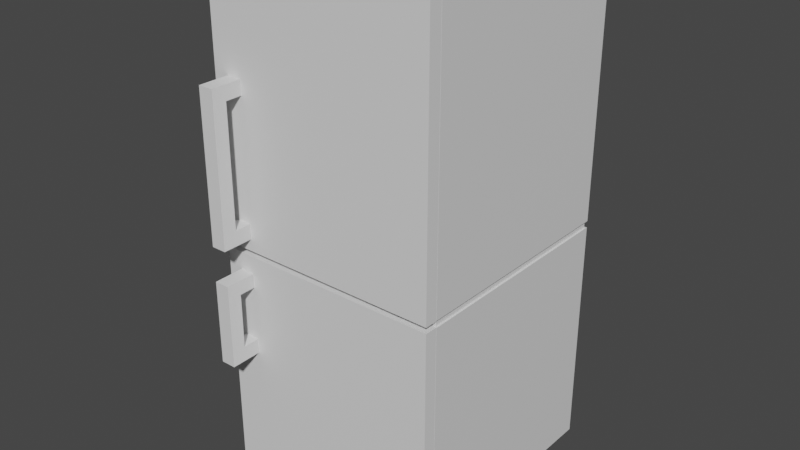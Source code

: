 # Source: Freezer.blend  (saved by Blender 2.80.75; exported with 4.5.12 LTS)
import bpy
from mathutils import Matrix  # noqa: F401  (used for matrix-valued properties, if any)

bpy.ops.wm.read_factory_settings(use_empty=True)
scene = bpy.context.scene
scene.name = 'Scene'

# ---- collections
col_mesh = bpy.data.collections.new('mesh'); scene.collection.children.link(col_mesh)

# ---- materials (node trees are filled in below, after node groups)
mat_freezer_white = bpy.data.materials.new('Freezer_White')
mat_freezer_white.use_transparent_shadow = False
mat_freezer_transparent = bpy.data.materials.new('Freezer_Transparent')
mat_freezer_transparent.use_transparent_shadow = False

# ---- material node trees
mat_freezer_white.use_nodes = True; mat_freezer_white.node_tree.nodes.clear()
_N = mat_freezer_white.node_tree.nodes; _L = mat_freezer_white.node_tree.links
n0 = _N.new('ShaderNodeOutputMaterial'); n0.name = 'Material Output'; n0.location = (300, 300)
n1 = _N.new('ShaderNodeBsdfPrincipled'); n1.name = 'Principled BSDF'; n1.location = (10, 300)
n1.distribution = 'GGX'
n1.subsurface_method = 'BURLEY'
n1.inputs[3].default_value = 1.45
n1.inputs[27].default_value = (0.0, 0.0, 0.0, 1.0)
n1.inputs[28].default_value = 1.0
_L.new(n1.outputs[0], n0.inputs[0])
n0.is_active_output = True
mat_freezer_transparent.use_nodes = True; mat_freezer_transparent.node_tree.nodes.clear()
_N = mat_freezer_transparent.node_tree.nodes; _L = mat_freezer_transparent.node_tree.links
n0 = _N.new('ShaderNodeOutputMaterial'); n0.name = 'Material Output'; n0.location = (300, 300)
n1 = _N.new('ShaderNodeBsdfPrincipled'); n1.name = 'Principled BSDF'; n1.location = (10, 300)
n1.distribution = 'GGX'
n1.subsurface_method = 'BURLEY'
n1.inputs[0].default_value = (0.477, 0.7032, 0.8, 1.0)
n1.inputs[3].default_value = 1.45
n1.inputs[27].default_value = (0.0, 0.0, 0.0, 1.0)
n1.inputs[28].default_value = 1.0
_L.new(n1.outputs[0], n0.inputs[0])
n0.is_active_output = True

# ---- world
world_world = bpy.data.worlds.new('World'); scene.world = world_world
world_world.use_nodes = True; world_world.node_tree.nodes.clear()
_N = world_world.node_tree.nodes; _L = world_world.node_tree.links
n0 = _N.new('ShaderNodeOutputWorld'); n0.name = 'World Output'; n0.location = (300, 300)
n1 = _N.new('ShaderNodeBackground'); n1.name = 'Background'; n1.location = (10, 300)
n1.inputs[0].default_value = (0.05088, 0.05088, 0.05088, 1.0)
_L.new(n1.outputs[0], n0.inputs[0])
n0.is_active_output = True
world_world.color = (0.05088, 0.05088, 0.05088)
world_world.use_sun_shadow = False
world_world.sun_shadow_jitter_overblur = 0.0

# ---- meshes
me_freezer = bpy.data.meshes.new('Freezer')
me_freezer.from_pydata([(-0.4697, 0.4697, -0.0006838), (-0.4697, 0.4697, 0.9637), (0.4697, 0.4697, -0.0006838), (0.4697, 0.4697, 0.9637), (-0.4697, -0.4697, -0.0006838), (-0.4697, -0.4697, 0.9637), (0.4697, -0.4697, -0.0006838), (0.4697, -0.4697, 0.9637), (-0.4697, 0.4697, 0.9915), (0.4697, 0.4697, 0.9915), (0.4697, -0.4697, 0.9915), (-0.4697, -0.4697, 0.9915), (-0.4697, 0.4697, 2.083), (0.4697, 0.4697, 2.083), (0.4697, -0.4697, 2.083), (-0.4697, -0.4697, 2.083), (0.4265, -0.4697, 1.056), (-0.4265, -0.4697, 1.056), (0.4265, -0.4697, 2.034), (-0.4265, -0.4697, 2.034), (0.4281, -0.4697, 0.8971), (0.4281, -0.4697, 0.04091), (-0.4281, -0.4697, 0.04091), (-0.4281, -0.4697, 0.8971), (0.4265, 0.4021, 1.056), (-0.4265, 0.4021, 1.056), (0.4265, 0.4021, 2.034), (-0.4265, 0.4021, 2.034), (0.4281, 0.4021, 0.8971), (0.4281, 0.4021, 0.04091), (-0.4281, 0.4021, 0.04091), (-0.4281, 0.4021, 0.8971), (-0.4697, -0.4711, 0.9897), (0.4697, -0.4711, 0.9897), (-0.4697, -0.4711, 2.083), (0.4697, -0.4711, 2.083), (0.4684, -0.5228, 0.9897), (-0.4709, -0.5228, 0.9897), (-0.4709, -0.5228, 2.083), (0.4684, -0.5228, 2.083), (-0.4697, -0.4711, 0.007911), (0.4697, -0.4711, 0.007911), (-0.4697, -0.4711, 0.9658), (0.4697, -0.4711, 0.9658), (0.4684, -0.5228, 0.007911), (-0.4709, -0.5228, 0.007911), (-0.4709, -0.5228, 0.9658), (0.4684, -0.5228, 0.9658), (-0.4623, 0.4623, 0.964), (0.4623, 0.4623, 0.964), (0.4623, -0.4623, 0.964), (-0.4623, -0.4623, 0.964), (-0.4623, 0.4623, 0.9913), (0.4623, 0.4623, 0.9913), (0.4623, -0.4623, 0.9913), (-0.4623, -0.4623, 0.9913), (-0.4087, -0.4893, 1.039), (-0.4087, -0.4893, 1.101), (-0.3465, -0.4893, 1.039), (-0.3465, -0.4893, 1.101), (-0.4087, -0.5918, 1.039), (-0.4087, -0.5918, 1.101), (-0.3465, -0.5918, 1.039), (-0.3465, -0.5918, 1.101), (-0.3465, -0.6511, 1.101), (-0.3465, -0.6511, 1.039), (-0.4087, -0.6511, 1.039), (-0.4087, -0.6511, 1.101), (-0.3465, -0.5918, 1.593), (-0.4087, -0.5918, 1.593), (-0.3465, -0.6511, 1.593), (-0.4087, -0.6511, 1.593), (-0.3465, -0.5918, 1.652), (-0.4087, -0.5918, 1.652), (-0.3465, -0.6511, 1.652), (-0.4087, -0.6511, 1.652), (-0.3465, -0.4908, 1.593), (-0.4087, -0.4908, 1.593), (-0.3465, -0.4908, 1.652), (-0.4087, -0.4908, 1.652), (-0.4087, -0.4893, 0.5468), (-0.4087, -0.4893, 0.609), (-0.3465, -0.4893, 0.5468), (-0.3465, -0.4893, 0.609), (-0.4087, -0.5918, 0.5468), (-0.4087, -0.5918, 0.609), (-0.3465, -0.5918, 0.5468), (-0.3465, -0.5918, 0.609), (-0.3465, -0.6511, 0.609), (-0.3465, -0.6511, 0.5468), (-0.4087, -0.6511, 0.5468), (-0.4087, -0.6511, 0.609), (-0.3465, -0.5918, 0.836), (-0.4087, -0.5918, 0.836), (-0.3465, -0.6511, 0.836), (-0.4087, -0.6511, 0.836), (-0.3465, -0.5918, 0.8943), (-0.4087, -0.5918, 0.8943), (-0.3465, -0.6511, 0.8943), (-0.4087, -0.6511, 0.8943), (-0.3465, -0.4908, 0.836), (-0.4087, -0.4908, 0.836), (-0.3465, -0.4908, 0.8943), (-0.4087, -0.4908, 0.8943), (0.4448, -0.2678, 1.432), (-0.4448, -0.2678, 1.432), (0.4448, 0.4194, 1.432), (-0.4448, 0.4194, 1.432), (0.4448, -0.2678, 1.446), (-0.4448, -0.2678, 1.446), (0.4448, 0.4194, 1.446), (-0.4448, 0.4194, 1.446), (0.4448, -0.2678, 1.777), (-0.4448, -0.2678, 1.777), (0.4448, 0.4194, 1.777), (-0.4448, 0.4194, 1.777), (0.4448, -0.2678, 1.791), (-0.4448, -0.2678, 1.791), (0.4448, 0.4194, 1.791), (-0.4448, 0.4194, 1.791), (-0.4026, -0.5085, 1.044), (-0.4026, -0.5085, 1.408), (-0.399, -0.3122, 1.044), (-0.399, -0.3122, 1.408), (0.3779, -0.5085, 1.044), (0.3779, -0.5085, 1.408), (0.3815, -0.3122, 1.044), (0.3815, -0.3122, 1.408), (-0.4026, -0.5085, 1.81), (-0.4026, -0.5085, 1.946), (-0.399, -0.3122, 1.81), (-0.399, -0.3122, 1.946), (0.3779, -0.5085, 1.81), (0.3779, -0.5085, 1.946), (0.3815, -0.3122, 1.81), (0.3815, -0.3122, 1.946), (-0.4026, -0.5085, 1.539), (-0.4026, -0.5085, 1.674), (-0.399, -0.3122, 1.539), (-0.399, -0.3122, 1.674), (0.3779, -0.5085, 1.539), (0.3779, -0.5085, 1.674), (0.3815, -0.3122, 1.539), (0.3815, -0.3122, 1.674), (-0.4026, -0.5085, 0.1084), (-0.4026, -0.5085, 0.4726), (-0.399, -0.3122, 0.1084), (-0.399, -0.3122, 0.4726), (0.3779, -0.5085, 0.1084), (0.3779, -0.5085, 0.4726), (0.3815, -0.3122, 0.1084), (0.3815, -0.3122, 0.4726), (0.4448, -0.2678, 0.5394), (-0.4448, -0.2678, 0.5394), (0.4448, 0.4194, 0.5394), (-0.4448, 0.4194, 0.5394), (0.4448, -0.2678, 0.5535), (-0.4448, -0.2678, 0.5535), (0.4448, 0.4194, 0.5535), (-0.4448, 0.4194, 0.5535)], [], [(0, 1, 3, 2), (2, 3, 7, 6), (5, 4, 22, 23), (4, 5, 1, 0), (2, 6, 4, 0), (11, 8, 52, 55), (8, 11, 15, 12), (5, 7, 50, 51), (8, 9, 53, 52), (10, 11, 55, 54), (14, 13, 12, 15), (10, 9, 13, 14), (15, 11, 17, 19), (9, 8, 12, 13), (16, 18, 26, 24), (14, 15, 19, 18), (10, 14, 18, 16), (11, 10, 16, 17), (22, 21, 29, 30), (4, 6, 21, 22), (7, 5, 23, 20), (6, 7, 20, 21), (25, 24, 26, 27), (29, 28, 31, 30), (18, 19, 27, 26), (20, 23, 31, 28), (21, 20, 28, 29), (19, 17, 25, 27), (23, 22, 30, 31), (17, 16, 24, 25), (32, 34, 35, 33), (37, 36, 39, 38), (33, 35, 39, 36), (35, 34, 38, 39), (34, 32, 37, 38), (32, 33, 36, 37), (40, 42, 43, 41), (45, 44, 47, 46), (41, 43, 47, 44), (43, 42, 46, 47), (42, 40, 45, 46), (40, 41, 44, 45), (49, 48, 52, 53), (48, 51, 55, 52), (50, 49, 53, 54), (51, 50, 54, 55), (9, 10, 54, 53), (3, 1, 48, 49), (1, 5, 51, 48), (7, 3, 49, 50), (56, 57, 59, 58), (58, 59, 63, 62), (61, 60, 66, 67), (60, 61, 57, 56), (58, 62, 60, 56), (63, 59, 57, 61), (65, 64, 67, 66), (60, 62, 65, 66), (67, 64, 70, 71), (62, 63, 64, 65), (69, 71, 75, 73), (63, 61, 69, 68), (64, 63, 68, 70), (61, 67, 71, 69), (72, 73, 75, 74), (69, 73, 79, 77), (70, 68, 72, 74), (71, 70, 74, 75), (76, 77, 79, 78), (68, 69, 77, 76), (72, 68, 76, 78), (73, 72, 78, 79), (80, 81, 83, 82), (82, 83, 87, 86), (85, 84, 90, 91), (84, 85, 81, 80), (82, 86, 84, 80), (87, 83, 81, 85), (89, 88, 91, 90), (84, 86, 89, 90), (91, 88, 94, 95), (86, 87, 88, 89), (93, 95, 99, 97), (87, 85, 93, 92), (88, 87, 92, 94), (85, 91, 95, 93), (96, 97, 99, 98), (93, 97, 103, 101), (94, 92, 96, 98), (95, 94, 98, 99), (100, 101, 103, 102), (92, 93, 101, 100), (96, 92, 100, 102), (97, 96, 102, 103), (105, 107, 106, 104), (109, 108, 110, 111), (107, 105, 109, 111), (106, 107, 111, 110), (104, 106, 110, 108), (105, 104, 108, 109), (113, 115, 114, 112), (117, 116, 118, 119), (115, 113, 117, 119), (114, 115, 119, 118), (112, 114, 118, 116), (113, 112, 116, 117), (120, 121, 123, 122), (122, 123, 127, 126), (126, 127, 125, 124), (122, 126, 124, 120), (128, 129, 131, 130), (130, 131, 135, 134), (134, 135, 133, 132), (130, 134, 132, 128), (136, 137, 139, 138), (138, 139, 143, 142), (142, 143, 141, 140), (138, 142, 140, 136), (144, 145, 147, 146), (146, 147, 151, 150), (150, 151, 149, 148), (146, 150, 148, 144), (153, 155, 154, 152), (157, 156, 158, 159), (155, 153, 157, 159), (154, 155, 159, 158), (152, 154, 158, 156), (153, 152, 156, 157)])
me_freezer.polygons.foreach_set('material_index', [0, 0, 0, 0, 0, 0, 0, 0, 0, 0, 0, 0, 0, 0, 0, 0, 0, 0, 0, 0, 0, 0, 0, 0, 0, 0, 0, 0, 0, 0, 0, 0, 0, 0, 0, 0, 0, 0, 0, 0, 0, 0, 0, 0, 0, 0, 0, 0, 0, 0, 0, 0, 0, 0, 0, 0, 0, 0, 0, 0, 0, 0, 0, 0, 0, 0, 0, 0, 0, 0, 0, 0, 0, 0, 0, 0, 0, 0, 0, 0, 0, 0, 0, 0, 0, 0, 0, 0, 0, 0, 0, 0, 0, 0, 1, 1, 1, 1, 1, 1, 1, 1, 1, 1, 1, 1, 1, 1, 1, 1, 1, 1, 1, 1, 1, 1, 1, 1, 1, 1, 1, 1, 1, 1, 1, 1, 1, 1])
_uv = me_freezer.uv_layers.new(name='UVMap')
_uv.uv.foreach_set('vector', [0.1683, 0.5517, 0.1683, 0.3828, 0.3367, 0.3828, 0.3367, 0.5517, 0.505, 0.3828, 0.505, 0.5517, 0.3367, 0.5517, 0.3367, 0.3828, 0.1683, 0.3828, 0.1683, 0.5517, 0.1609, 0.5444, 0.1609, 0.3944, 0.505, 0.1689, 0.505, 1.087e-08, 0.6733, 0.0, 0.6733, 0.1689, 0.6733, 1.63e-08, 0.8417, 0.0, 0.8417, 0.1645, 0.6733, 0.1645, 0.3367, 0.7162, 0.1683, 0.7162, 0.1697, 0.7149, 0.3353, 0.7149, 0.505, 0.3828, 0.3367, 0.3828, 0.3367, 0.1915, 0.505, 0.1915, 0.0, 0.7162, 2.781e-08, 0.5517, 0.001327, 0.553, 0.001327, 0.7149, 0.1683, 0.7162, 0.1683, 0.5517, 0.1697, 0.553, 0.1697, 0.7149, 0.3367, 0.5517, 0.3367, 0.7162, 0.3353, 0.7149, 0.3353, 0.553, 0.505, 0.527, 0.6733, 0.527, 0.6733, 0.6915, 0.505, 0.6915, 0.505, 0.1912, 0.3367, 0.1912, 0.3367, 8.695e-08, 0.505, 0.0, 0.1683, 0.3828, 0.1683, 0.1915, 0.1761, 0.2028, 0.1761, 0.3741, 0.1683, 0.3828, 2.781e-08, 0.3828, 0.0, 0.1915, 0.1683, 0.1915, 0.8296, 0.1915, 0.8296, 0.3629, 0.6733, 0.3629, 0.6733, 0.1915, 0.3367, 0.3828, 0.1683, 0.3828, 0.1761, 0.3741, 0.3289, 0.3741, 0.3367, 0.1915, 0.3367, 0.3828, 0.3289, 0.3741, 0.3289, 0.2028, 0.1683, 0.1915, 0.3367, 0.1915, 0.3289, 0.2028, 0.1761, 0.2028, 0.6733, 0.5342, 0.8268, 0.5342, 0.8268, 0.6869, 0.6733, 0.6869, 0.1683, 0.5517, 2.781e-08, 0.5517, 0.007454, 0.5444, 0.1609, 0.5444, 0.0, 0.3828, 0.1683, 0.3828, 0.1609, 0.3944, 0.007454, 0.3944, 2.781e-08, 0.5517, 0.0, 0.3828, 0.007454, 0.3944, 0.007454, 0.5444, 0.8262, 0.5342, 0.6733, 0.5342, 0.6733, 0.3629, 0.8262, 0.3629, 0.9796, 0.5128, 0.8262, 0.5128, 0.8262, 0.3629, 0.9796, 0.3629, 0.4895, 0.8757, 0.3367, 0.8757, 0.3367, 0.723, 0.4895, 0.723, 0.8268, 0.8395, 0.6733, 0.8395, 0.6733, 0.6869, 0.8268, 0.6869, 0.1534, 0.8688, 2.224e-08, 0.8688, 0.0, 0.7162, 0.1534, 0.7162, 0.4929, 0.5517, 0.4929, 0.723, 0.3367, 0.723, 0.3367, 0.5517, 0.505, 0.6915, 0.6584, 0.6915, 0.6584, 0.8442, 0.505, 0.8442, 0.1683, 0.7162, 0.3212, 0.7162, 0.3212, 0.8688, 0.1683, 0.8688, 1.668e-08, 0.1915, 0.0, 4.348e-08, 0.1683, 0.0, 0.1683, 0.1915, 0.3367, 0.1915, 0.1683, 0.1915, 0.1683, 0.0, 0.3367, 0.0, 0.6677, 0.6915, 0.6677, 0.8831, 0.6584, 0.8831, 0.6584, 0.6915, 0.9889, 0.3629, 0.9889, 0.5274, 0.9796, 0.5276, 0.9796, 0.3631, 0.4929, 0.7432, 0.4929, 0.5517, 0.5022, 0.5517, 0.5022, 0.7432, 0.9972, 0.1918, 0.9972, 0.3563, 0.9879, 0.356, 0.9879, 0.1915, 0.6733, 0.3593, 0.6733, 0.527, 0.505, 0.527, 0.505, 0.3593, 0.6733, 0.3593, 0.505, 0.3593, 0.505, 0.1915, 0.6733, 0.1915, 0.5022, 0.7432, 0.5022, 0.911, 0.4929, 0.911, 0.4929, 0.7432, 0.9943, 0.5342, 0.9943, 0.6987, 0.9851, 0.6989, 0.9851, 0.5344, 0.3212, 0.8839, 0.3212, 0.7162, 0.3305, 0.7162, 0.3305, 0.8839, 0.9982, 0.3631, 0.9982, 0.5276, 0.9889, 0.5274, 0.9889, 0.3629, 0.6677, 0.8534, 0.6677, 0.6915, 0.6726, 0.6915, 0.6726, 0.8534, 0.9992, 0.6989, 0.9992, 0.8608, 0.9943, 0.8608, 0.9943, 0.6989, 0.9992, 0.5342, 0.9992, 0.6961, 0.9943, 0.6961, 0.9943, 0.5342, 0.3318, 0.8781, 0.3318, 0.7162, 0.3367, 0.7162, 0.3367, 0.8781, 0.1683, 0.5517, 0.3367, 0.5517, 0.3353, 0.553, 0.1697, 0.553, 0.1683, 0.5517, 0.1683, 0.7162, 0.167, 0.7149, 0.167, 0.553, 0.1683, 0.7162, 0.0, 0.7162, 0.001327, 0.7149, 0.167, 0.7149, 2.781e-08, 0.5517, 0.1683, 0.5517, 0.167, 0.553, 0.001327, 0.553, 0.5496, 0.1798, 0.5496, 0.1689, 0.5608, 0.1689, 0.5608, 0.1798, 0.0, 0.9761, 0.0, 0.9652, 0.01837, 0.9652, 0.01837, 0.9761, 0.9757, 0.8567, 0.9757, 0.8458, 0.9863, 0.8458, 0.9863, 0.8567, 0.9757, 0.8458, 0.9757, 0.8567, 0.9573, 0.8567, 0.9573, 0.8458, 0.2902, 0.8688, 0.2902, 0.8868, 0.2791, 0.8868, 0.2791, 0.8688, 0.5162, 0.1868, 0.5162, 0.1689, 0.5273, 0.1689, 0.5273, 0.1868, 0.1572, 0.8235, 0.1572, 0.8126, 0.1683, 0.8126, 0.1683, 0.8235, 0.2791, 0.8868, 0.2902, 0.8868, 0.2902, 0.8972, 0.2791, 0.8972, 0.1683, 0.8126, 0.1572, 0.8126, 0.1572, 0.7264, 0.1683, 0.7264, 0.01837, 0.9761, 0.01837, 0.9652, 0.029, 0.9652, 0.029, 0.9761, 0.9757, 0.9429, 0.9863, 0.9429, 0.9863, 0.9531, 0.9757, 0.9531, 0.2437, 0.955, 0.2325, 0.955, 0.2325, 0.8688, 0.2437, 0.8688, 0.029, 0.9652, 0.01837, 0.9652, 0.01837, 0.8791, 0.029, 0.8791, 0.9757, 0.8567, 0.9863, 0.8567, 0.9863, 0.9429, 0.9757, 0.9429, 0.3014, 0.8865, 0.3125, 0.8865, 0.3125, 0.8969, 0.3014, 0.8969, 0.9757, 0.9429, 0.9757, 0.9531, 0.9576, 0.9531, 0.9576, 0.9429, 0.029, 0.8791, 0.01837, 0.8791, 0.01837, 0.8688, 0.029, 0.8688, 0.1683, 0.7264, 0.1572, 0.7264, 0.1572, 0.7162, 0.1683, 0.7162, 0.5712, 0.1689, 0.5712, 0.1798, 0.5608, 0.1798, 0.5608, 0.1689, 0.5496, 0.1866, 0.5385, 0.1866, 0.5385, 0.1689, 0.5496, 0.1689, 0.01837, 0.8688, 0.01837, 0.8791, 0.0002731, 0.8791, 0.0002731, 0.8688, 0.3125, 0.8865, 0.3014, 0.8865, 0.3014, 0.8688, 0.3125, 0.8688, 0.5496, 0.1907, 0.5496, 0.1798, 0.5608, 0.1798, 0.5608, 0.1907, 0.2325, 0.8688, 0.2325, 0.8797, 0.2141, 0.8797, 0.2141, 0.8688, 0.1529, 0.8797, 0.1529, 0.8688, 0.1635, 0.8688, 0.1635, 0.8797, 0.1529, 0.8688, 0.1529, 0.8797, 0.1345, 0.8797, 0.1345, 0.8688, 0.3014, 0.8688, 0.3014, 0.8868, 0.2902, 0.8868, 0.2902, 0.8688, 0.505, 0.1868, 0.505, 0.1689, 0.5162, 0.1689, 0.5162, 0.1868, 0.2679, 0.9297, 0.2679, 0.9188, 0.2791, 0.9188, 0.2791, 0.9297, 0.2902, 0.8868, 0.3014, 0.8868, 0.3014, 0.8972, 0.2902, 0.8972, 0.2791, 0.9188, 0.2679, 0.9188, 0.2679, 0.8791, 0.2791, 0.8791, 0.2141, 0.8688, 0.2141, 0.8797, 0.2035, 0.8797, 0.2035, 0.8688, 0.1529, 0.9195, 0.1635, 0.9195, 0.1635, 0.9297, 0.1529, 0.9297, 0.1683, 0.8632, 0.1572, 0.8632, 0.1572, 0.8235, 0.1683, 0.8235, 0.2035, 0.8797, 0.2141, 0.8797, 0.2141, 0.9195, 0.2035, 0.9195, 0.1529, 0.8797, 0.1635, 0.8797, 0.1635, 0.9195, 0.1529, 0.9195, 0.3367, 0.8933, 0.3478, 0.8933, 0.3478, 0.9037, 0.3367, 0.9037, 0.1529, 0.9195, 0.1529, 0.9297, 0.1348, 0.9297, 0.1348, 0.9195, 0.2035, 0.9195, 0.2141, 0.9195, 0.2141, 0.9297, 0.2035, 0.9297, 0.2791, 0.8791, 0.2679, 0.8791, 0.2679, 0.8688, 0.2791, 0.8688, 0.5817, 0.1689, 0.5817, 0.1798, 0.5712, 0.1798, 0.5712, 0.1689, 0.5385, 0.1866, 0.5273, 0.1866, 0.5273, 0.1689, 0.5385, 0.1689, 0.2141, 0.9297, 0.2141, 0.9195, 0.2322, 0.9195, 0.2322, 0.9297, 0.3478, 0.8933, 0.3367, 0.8933, 0.3367, 0.8757, 0.3478, 0.8757, 0.6281, 1.0, 0.505, 1.0, 0.505, 0.8442, 0.6281, 0.8442, 0.8268, 0.69, 0.8268, 0.5342, 0.9499, 0.5342, 0.9499, 0.69, 0.6559, 0.8442, 0.6559, 0.9645, 0.6534, 0.9645, 0.6534, 0.8442, 0.9918, 0.8547, 0.9918, 0.6989, 0.9943, 0.6989, 0.9943, 0.8547, 0.8268, 0.8395, 0.8268, 0.9599, 0.8243, 0.9599, 0.8243, 0.8395, 0.4904, 0.8788, 0.4904, 0.723, 0.4929, 0.723, 0.4929, 0.8788, 0.9648, 0.1558, 0.8417, 0.1558, 0.8417, 1.087e-08, 0.9648, 0.0, 0.8268, 0.8458, 0.8268, 0.69, 0.9499, 0.69, 0.9499, 0.8458, 0.6702, 0.8534, 0.6702, 0.9738, 0.6677, 0.9738, 0.6677, 0.8534, 0.9893, 0.8547, 0.9893, 0.6989, 0.9918, 0.6989, 0.9918, 0.8547, 0.8233, 0.8395, 0.8233, 0.9599, 0.8207, 0.9599, 0.8207, 0.8395, 0.9868, 0.8547, 0.9868, 0.6989, 0.9893, 0.6989, 0.9893, 0.8547, 0.2035, 0.8688, 0.2035, 0.9326, 0.1683, 0.9326, 0.1683, 0.8688, 0.8921, 0.9825, 0.8268, 0.9825, 0.8268, 0.8458, 0.8921, 0.8458, 0.06418, 0.8688, 0.06418, 0.9326, 0.029, 0.9326, 0.029, 0.8688, 0.9499, 0.8082, 0.9499, 0.6715, 0.9851, 0.6721, 0.9851, 0.8088, 0.2679, 0.9032, 0.2437, 0.9032, 0.2437, 0.8688, 0.2679, 0.8688, 0.7965, 0.8395, 0.8207, 0.8395, 0.8207, 0.9762, 0.7965, 0.9762, 0.8659, 0.1902, 0.8417, 0.1902, 0.8417, 0.1558, 0.8659, 0.1558, 0.9499, 0.6709, 0.9499, 0.5342, 0.9851, 0.5348, 0.9851, 0.6715, 0.9144, 0.1902, 0.8902, 0.1902, 0.8902, 0.1558, 0.9144, 0.1558, 0.6281, 0.8442, 0.6524, 0.8442, 0.6524, 0.9809, 0.6281, 0.9809, 0.8902, 0.1902, 0.8659, 0.1902, 0.8659, 0.1558, 0.8902, 0.1558, 0.9527, 0.3282, 0.9527, 0.1915, 0.9879, 0.1922, 0.9879, 0.3288, 0.09936, 0.8688, 0.09936, 0.9326, 0.06418, 0.9326, 0.06418, 0.8688, 0.8921, 0.8458, 0.9573, 0.8458, 0.9573, 0.9825, 0.8921, 0.9825, 0.1345, 0.8688, 0.1345, 0.9326, 0.09936, 0.9326, 0.09936, 0.8688, 0.9648, 0.1367, 0.9648, 0.0, 1.0, 0.0006321, 1.0, 0.1373, 0.7965, 0.9953, 0.6733, 0.9953, 0.6733, 0.8395, 0.7965, 0.8395, 0.8296, 0.3473, 0.8296, 0.1915, 0.9527, 0.1915, 0.9527, 0.3473, 0.6584, 0.8442, 0.6584, 0.9645, 0.6559, 0.9645, 0.6559, 0.8442, 0.5047, 0.7074, 0.5047, 0.8632, 0.5022, 0.8632, 0.5022, 0.7074, 0.1559, 0.7162, 0.1559, 0.8365, 0.1534, 0.8365, 0.1534, 0.7162, 0.5047, 0.5517, 0.5047, 0.7074, 0.5022, 0.7074, 0.5022, 0.5517])
me_freezer.materials.append(mat_freezer_white)
me_freezer.materials.append(mat_freezer_transparent)
me_freezer.use_remesh_preserve_volume = False
me_freezer.use_remesh_preserve_attributes = False
me_freezer.use_mirror_vertex_groups = False
me_freezer.update()
arm_x = bpy.data.armatures.new('アーマチュア')  # bones are not reproduced

# ---- objects
ob_freezer = bpy.data.objects.new('Freezer', me_freezer)
ob_x = bpy.data.objects.new('アーマチュア', arm_x)

# ---- transforms, parenting, visibility, modifiers, constraints
ob_freezer.parent = ob_x
ob_freezer.location = (0.0, 0.0, 0.0)
ob_freezer.lock_scale = (True, True, True)
ob_freezer.lineart.crease_threshold = 0.0
_vg = ob_freezer.vertex_groups.new(name='Root')
for _i, _w in zip([0, 1, 2, 3, 4, 5, 6, 7, 8, 9, 10, 11, 12, 13, 14, 15, 16, 17, 18, 19, 20, 21, 22, 23, 24, 25, 26, 27, 28, 29, 30, 31, 32, 33, 34, 35, 36, 37, 38, 39, 40, 41, 42, 43, 44, 45, 46, 47, 48, 49, 50, 51, 52, 53, 54, 55, 56, 57, 58, 59, 60, 61, 62, 63, 64, 65, 66, 67, 68, 69, 70, 71, 72, 73, 74, 75, 76, 77, 78, 79, 80, 81, 82, 83, 84, 85, 86, 87, 88, 89, 90, 91, 92, 93, 94, 95, 96, 97, 98, 99, 100, 101, 102, 103, 104, 105, 106, 107, 108, 109, 110, 111, 112, 113, 114, 115, 116, 117, 118, 119, 120, 121, 122, 123, 124, 125, 126, 127, 128, 129, 130, 131, 132, 133, 134, 135, 136, 137, 138, 139, 140, 141, 142, 143, 144, 145, 146, 147, 148, 149, 150, 151, 152, 153, 154, 155, 156, 157, 158, 159], [0.0, 0.0, 0.0, 0.0, 0.0, 0.0, 0.0, 0.0, 0.0, 0.0, 0.0, 0.0, 0.0, 0.0, 0.0, 0.0, 0.0, 0.0, 0.0, 0.0, 0.0, 0.0, 0.0, 0.0, 0.0, 0.0, 0.0, 0.0, 0.0, 0.0, 0.0, 0.0, 0.0, 0.0, 0.0, 0.0, 0.0, 0.0, 0.0, 0.0, 0.0, 0.0, 0.0, 0.0, 0.0, 0.0, 0.0, 0.0, 0.0, 0.0, 0.0, 0.0, 0.0, 0.0, 0.0, 0.0, 0.0, 0.0, 0.0, 0.0, 0.0, 0.0, 0.0, 0.0, 0.0, 0.0, 0.0, 0.0, 0.0, 0.0, 0.0, 0.0, 0.0, 0.0, 0.0, 0.0, 0.0, 0.0, 0.0, 0.0, 0.0, 0.0, 0.0, 0.0, 0.0, 0.0, 0.0, 0.0, 0.0, 0.0, 0.0, 0.0, 0.0, 0.0, 0.0, 0.0, 0.0, 0.0, 0.0, 0.0, 0.0, 0.0, 0.0, 0.0, 0.0, 0.0, 0.0, 0.0, 0.0, 0.0, 0.0, 0.0, 0.0, 0.0, 0.0, 0.0, 0.0, 0.0, 0.0, 0.0, 0.0, 0.0, 0.0, 0.0, 0.0, 0.0, 0.0, 0.0, 0.0, 0.0, 0.0, 0.0, 0.0, 0.0, 0.0, 0.0, 0.0, 0.0, 0.0, 0.0, 0.0, 0.0, 0.0, 0.0, 0.0, 0.0, 0.0, 0.0, 0.0, 0.0, 0.0, 0.0, 0.0, 0.0, 0.0, 0.0, 0.0, 0.0, 0.0, 0.0]): _vg.add([_i], _w, 'REPLACE')
_vg = ob_freezer.vertex_groups.new(name='Door')
for _i, _w in zip([0, 1, 2, 3, 4, 5, 6, 7, 8, 9, 10, 11, 12, 13, 14, 15, 16, 17, 18, 19, 20, 21, 22, 23, 24, 25, 26, 27, 28, 29, 30, 31, 32, 33, 34, 35, 36, 37, 38, 39, 40, 41, 42, 43, 44, 45, 46, 47, 48, 49, 50, 51, 52, 53, 54, 55, 56, 57, 58, 59, 60, 61, 62, 63, 64, 65, 66, 67, 68, 69, 70, 71, 72, 73, 74, 75, 76, 77, 78, 79, 80, 81, 82, 83, 84, 85, 86, 87, 88, 89, 90, 91, 92, 93, 94, 95, 96, 97, 98, 99, 100, 101, 102, 103, 104, 105, 106, 107, 108, 109, 110, 111, 112, 113, 114, 115, 116, 117, 118, 119, 120, 121, 122, 123, 124, 125, 126, 127, 128, 129, 130, 131, 132, 133, 134, 135, 136, 137, 138, 139, 140, 141, 142, 143, 144, 145, 146, 147, 148, 149, 150, 151, 152, 153, 154, 155, 156, 157, 158, 159], [0.0, 0.0, 0.0, 0.0, 0.0, 0.0, 0.0, 0.0, 0.0, 0.0, 0.0, 0.0, 0.0, 0.0, 0.0, 0.0, 0.0, 0.0, 0.0, 0.0, 0.0, 0.0, 0.0, 0.0, 0.0, 0.0, 0.0, 0.0, 0.0, 0.0, 0.0, 0.0, 1.0, 1.0, 1.0, 1.0, 1.0, 1.0, 1.0, 1.0, 1.0, 1.0, 1.0, 1.0, 1.0, 1.0, 1.0, 1.0, 0.0, 0.0, 0.0, 0.0, 0.0, 0.0, 0.0, 0.0, 1.0, 1.0, 1.0, 1.0, 1.0, 1.0, 1.0, 1.0, 1.0, 1.0, 1.0, 1.0, 1.0, 1.0, 1.0, 1.0, 1.0, 1.0, 1.0, 1.0, 1.0, 1.0, 1.0, 1.0, 1.0, 1.0, 1.0, 1.0, 1.0, 1.0, 1.0, 1.0, 1.0, 1.0, 1.0, 1.0, 1.0, 1.0, 1.0, 1.0, 1.0, 1.0, 1.0, 1.0, 1.0, 1.0, 1.0, 1.0, 0.0, 0.0, 0.0, 0.0, 0.0, 0.0, 0.0, 0.0, 0.0, 0.0, 0.0, 0.0, 0.0, 0.0, 0.0, 0.0, 1.0, 1.0, 1.0, 1.0, 1.0, 1.0, 1.0, 1.0, 1.0, 1.0, 1.0, 1.0, 1.0, 1.0, 1.0, 1.0, 1.0, 1.0, 1.0, 1.0, 1.0, 1.0, 1.0, 1.0, 1.0, 1.0, 1.0, 1.0, 1.0, 1.0, 1.0, 1.0, 0.0, 0.0, 0.0, 0.0, 0.0, 0.0, 0.0, 0.0]): _vg.add([_i], _w, 'REPLACE')
_m = ob_freezer.modifiers.new('アーマチュア', 'ARMATURE')
_m.object = ob_x
ob_x.location = (0.0, 0.0, 0.0)
ob_x.lock_scale = (True, True, True)
ob_x.show_in_front = True
ob_x.lineart.crease_threshold = 0.0

# ---- collection membership
col_mesh.objects.link(ob_freezer)
col_mesh.objects.link(ob_x)

# ---- scene / render settings (as saved in the file)
scene.frame_start = 0; scene.frame_end = 80; scene.frame_set(1)
scene.render.engine = 'BLENDER_EEVEE_NEXT'
scene.cycles.use_denoising = False
scene.cycles.samples = 128
scene.cycles.sampling_pattern = 'TABULATED_SOBOL'
scene.cycles.use_adaptive_sampling = False
scene.cycles.use_light_tree = False
scene.view_settings.view_transform = 'Filmic'
bpy.context.view_layer.update()

# ---- added for rendering (the .blend has no active camera and no usable light): camera, sun
cam_auto = bpy.data.cameras.new('AutoCamera')
cam_auto.lens = 50.0
cam_auto.sensor_width = 36.0
cam_auto.clip_end = 1000.0
ob_auto_camera = bpy.data.objects.new('AutoCamera', cam_auto)
scene.collection.objects.link(ob_auto_camera)
ob_auto_camera.location = (2.35685, -2.9212, 2.9273)
ob_auto_camera.rotation_euler = (1.09748, -7.21219e-08, 0.694738)
scene.camera = ob_auto_camera
light_auto_sun = bpy.data.lights.new('AutoSun', 'SUN')
light_auto_sun.energy = 3.0
light_auto_sun.angle = 0.0523599
ob_auto_sun = bpy.data.objects.new('AutoSun', light_auto_sun)
scene.collection.objects.link(ob_auto_sun)
ob_auto_sun.rotation_euler = (0.872665, 0.174533, 0.523599)
bpy.context.view_layer.update()
